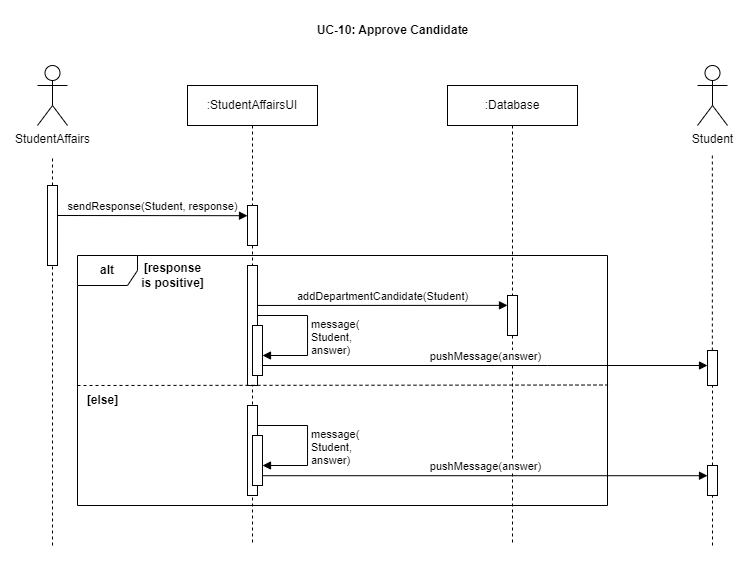

The diagram above was exported from draw.io. Its source (the exported page's mxGraphModel, read from the mxfile embedded in the PNG):
<mxGraphModel dx="961" dy="556" grid="1" gridSize="10" guides="1" tooltips="1" connect="1" arrows="1" fold="1" page="1" pageScale="1" pageWidth="850" pageHeight="1100" math="0" shadow="0">
  <root>
    <mxCell id="0" />
    <mxCell id="1" parent="0" />
    <mxCell id="LuG0s_IX9JZVY93klT4Y-1" value="UC-10: Approve Candidate" style="text;align=center;fontStyle=1;verticalAlign=middle;spacingLeft=3;spacingRight=3;strokeColor=none;rotatable=0;points=[[0,0.5],[1,0.5]];portConstraint=eastwest;html=1;" parent="1" vertex="1">
      <mxGeometry x="330" y="30" width="290" height="30" as="geometry" />
    </mxCell>
    <mxCell id="LuG0s_IX9JZVY93klT4Y-149" value="StudentAffairs" style="shape=umlActor;verticalLabelPosition=bottom;verticalAlign=top;html=1;" parent="1" vertex="1">
      <mxGeometry x="120" y="80" width="30" height="60" as="geometry" />
    </mxCell>
    <mxCell id="LuG0s_IX9JZVY93klT4Y-155" value="" style="endArrow=none;dashed=1;html=1;rounded=0;" parent="1" source="LuG0s_IX9JZVY93klT4Y-199" edge="1">
      <mxGeometry width="50" height="50" relative="1" as="geometry">
        <mxPoint x="135" y="590" as="sourcePoint" />
        <mxPoint x="135" y="170" as="targetPoint" />
      </mxGeometry>
    </mxCell>
    <mxCell id="LuG0s_IX9JZVY93klT4Y-197" value=":StudentAffairsUI" style="shape=umlLifeline;perimeter=lifelinePerimeter;whiteSpace=wrap;html=1;container=1;dropTarget=0;collapsible=0;recursiveResize=0;outlineConnect=0;portConstraint=eastwest;newEdgeStyle={&quot;edgeStyle&quot;:&quot;elbowEdgeStyle&quot;,&quot;elbow&quot;:&quot;vertical&quot;,&quot;curved&quot;:0,&quot;rounded&quot;:0};" parent="1" vertex="1">
      <mxGeometry x="270" y="100" width="130" height="460" as="geometry" />
    </mxCell>
    <mxCell id="LuG0s_IX9JZVY93klT4Y-205" value="" style="html=1;points=[];perimeter=orthogonalPerimeter;outlineConnect=0;targetShapes=umlLifeline;portConstraint=eastwest;newEdgeStyle={&quot;edgeStyle&quot;:&quot;elbowEdgeStyle&quot;,&quot;elbow&quot;:&quot;vertical&quot;,&quot;curved&quot;:0,&quot;rounded&quot;:0};" parent="LuG0s_IX9JZVY93klT4Y-197" vertex="1">
      <mxGeometry x="60" y="120" width="10" height="40" as="geometry" />
    </mxCell>
    <mxCell id="LuG0s_IX9JZVY93klT4Y-198" value=":Database" style="shape=umlLifeline;perimeter=lifelinePerimeter;whiteSpace=wrap;html=1;container=1;dropTarget=0;collapsible=0;recursiveResize=0;outlineConnect=0;portConstraint=eastwest;newEdgeStyle={&quot;edgeStyle&quot;:&quot;elbowEdgeStyle&quot;,&quot;elbow&quot;:&quot;vertical&quot;,&quot;curved&quot;:0,&quot;rounded&quot;:0};" parent="1" vertex="1">
      <mxGeometry x="530" y="100" width="130" height="460" as="geometry" />
    </mxCell>
    <mxCell id="LuG0s_IX9JZVY93klT4Y-200" value="" style="endArrow=none;dashed=1;html=1;rounded=0;" parent="1" target="LuG0s_IX9JZVY93klT4Y-199" edge="1">
      <mxGeometry width="50" height="50" relative="1" as="geometry">
        <mxPoint x="135" y="560" as="sourcePoint" />
        <mxPoint x="135" y="170" as="targetPoint" />
      </mxGeometry>
    </mxCell>
    <mxCell id="LuG0s_IX9JZVY93klT4Y-199" value="" style="html=1;points=[];perimeter=orthogonalPerimeter;outlineConnect=0;targetShapes=umlLifeline;portConstraint=eastwest;newEdgeStyle={&quot;edgeStyle&quot;:&quot;elbowEdgeStyle&quot;,&quot;elbow&quot;:&quot;vertical&quot;,&quot;curved&quot;:0,&quot;rounded&quot;:0};" parent="1" vertex="1">
      <mxGeometry x="130" y="200" width="10" height="80" as="geometry" />
    </mxCell>
    <mxCell id="LuG0s_IX9JZVY93klT4Y-209" value="&lt;b&gt;alt&lt;/b&gt;" style="shape=umlFrame;whiteSpace=wrap;html=1;pointerEvents=0;" parent="1" vertex="1">
      <mxGeometry x="160" y="270" width="530" height="250" as="geometry" />
    </mxCell>
    <mxCell id="LuG0s_IX9JZVY93klT4Y-210" value="&lt;b&gt;[response&lt;br&gt;is positive]&lt;/b&gt;" style="text;html=1;align=center;verticalAlign=middle;resizable=0;points=[];autosize=1;strokeColor=none;fillColor=none;" parent="1" vertex="1">
      <mxGeometry x="210" y="270" width="90" height="40" as="geometry" />
    </mxCell>
    <mxCell id="LuG0s_IX9JZVY93klT4Y-211" value="" style="html=1;points=[];perimeter=orthogonalPerimeter;outlineConnect=0;targetShapes=umlLifeline;portConstraint=eastwest;newEdgeStyle={&quot;edgeStyle&quot;:&quot;elbowEdgeStyle&quot;,&quot;elbow&quot;:&quot;vertical&quot;,&quot;curved&quot;:0,&quot;rounded&quot;:0};" parent="1" vertex="1">
      <mxGeometry x="330" y="280" width="10" height="120" as="geometry" />
    </mxCell>
    <mxCell id="LuG0s_IX9JZVY93klT4Y-212" value="" style="html=1;points=[];perimeter=orthogonalPerimeter;outlineConnect=0;targetShapes=umlLifeline;portConstraint=eastwest;newEdgeStyle={&quot;edgeStyle&quot;:&quot;elbowEdgeStyle&quot;,&quot;elbow&quot;:&quot;vertical&quot;,&quot;curved&quot;:0,&quot;rounded&quot;:0};" parent="1" vertex="1">
      <mxGeometry x="590" y="310" width="10" height="40" as="geometry" />
    </mxCell>
    <mxCell id="LuG0s_IX9JZVY93klT4Y-213" value="addDepartmentCandidate(Student)" style="html=1;verticalAlign=bottom;endArrow=block;edgeStyle=elbowEdgeStyle;elbow=vertical;curved=0;rounded=0;" parent="1" target="LuG0s_IX9JZVY93klT4Y-212" edge="1">
      <mxGeometry width="80" relative="1" as="geometry">
        <mxPoint x="340" y="319.96" as="sourcePoint" />
        <mxPoint x="420" y="319.96" as="targetPoint" />
      </mxGeometry>
    </mxCell>
    <mxCell id="LuG0s_IX9JZVY93klT4Y-214" value="" style="endArrow=none;dashed=1;html=1;rounded=0;entryX=1.001;entryY=0.518;entryDx=0;entryDy=0;entryPerimeter=0;" parent="1" target="LuG0s_IX9JZVY93klT4Y-209" edge="1">
      <mxGeometry width="50" height="50" relative="1" as="geometry">
        <mxPoint x="160" y="400" as="sourcePoint" />
        <mxPoint x="210" y="350" as="targetPoint" />
      </mxGeometry>
    </mxCell>
    <mxCell id="LuG0s_IX9JZVY93klT4Y-217" value="Student" style="shape=umlActor;verticalLabelPosition=bottom;verticalAlign=top;html=1;" parent="1" vertex="1">
      <mxGeometry x="780" y="80" width="30" height="60" as="geometry" />
    </mxCell>
    <mxCell id="LuG0s_IX9JZVY93klT4Y-218" value="" style="endArrow=none;dashed=1;html=1;rounded=0;" parent="1" source="LuG0s_IX9JZVY93klT4Y-220" edge="1">
      <mxGeometry width="50" height="50" relative="1" as="geometry">
        <mxPoint x="794.85" y="600" as="sourcePoint" />
        <mxPoint x="794.85" y="170" as="targetPoint" />
      </mxGeometry>
    </mxCell>
    <mxCell id="LuG0s_IX9JZVY93klT4Y-219" value="pushMessage(answer)" style="html=1;verticalAlign=bottom;endArrow=block;edgeStyle=elbowEdgeStyle;elbow=vertical;curved=0;rounded=0;" parent="1" target="LuG0s_IX9JZVY93klT4Y-220" edge="1" source="8dzeB8qvU-59RwJF71Fo-2">
      <mxGeometry width="80" relative="1" as="geometry">
        <mxPoint x="605" y="380.0000000000001" as="sourcePoint" />
        <mxPoint x="515" y="370.25" as="targetPoint" />
        <Array as="points">
          <mxPoint x="630" y="380" />
          <mxPoint x="610" y="370" />
          <mxPoint x="640" y="380" />
        </Array>
      </mxGeometry>
    </mxCell>
    <mxCell id="LuG0s_IX9JZVY93klT4Y-221" value="" style="endArrow=none;dashed=1;html=1;rounded=0;" parent="1" source="LuG0s_IX9JZVY93klT4Y-226" target="LuG0s_IX9JZVY93klT4Y-220" edge="1">
      <mxGeometry width="50" height="50" relative="1" as="geometry">
        <mxPoint x="794.85" y="600" as="sourcePoint" />
        <mxPoint x="794.85" y="170" as="targetPoint" />
      </mxGeometry>
    </mxCell>
    <mxCell id="LuG0s_IX9JZVY93klT4Y-220" value="" style="html=1;points=[];perimeter=orthogonalPerimeter;outlineConnect=0;targetShapes=umlLifeline;portConstraint=eastwest;newEdgeStyle={&quot;edgeStyle&quot;:&quot;elbowEdgeStyle&quot;,&quot;elbow&quot;:&quot;vertical&quot;,&quot;curved&quot;:0,&quot;rounded&quot;:0};" parent="1" vertex="1">
      <mxGeometry x="790" y="365" width="10" height="35" as="geometry" />
    </mxCell>
    <mxCell id="LuG0s_IX9JZVY93klT4Y-222" value="&lt;b&gt;[else]&lt;/b&gt;" style="text;html=1;align=center;verticalAlign=middle;resizable=0;points=[];autosize=1;strokeColor=none;fillColor=none;" parent="1" vertex="1">
      <mxGeometry x="160" y="400" width="50" height="30" as="geometry" />
    </mxCell>
    <mxCell id="LuG0s_IX9JZVY93klT4Y-223" value="" style="html=1;points=[];perimeter=orthogonalPerimeter;outlineConnect=0;targetShapes=umlLifeline;portConstraint=eastwest;newEdgeStyle={&quot;edgeStyle&quot;:&quot;elbowEdgeStyle&quot;,&quot;elbow&quot;:&quot;vertical&quot;,&quot;curved&quot;:0,&quot;rounded&quot;:0};" parent="1" vertex="1">
      <mxGeometry x="330" y="420" width="10" height="90" as="geometry" />
    </mxCell>
    <mxCell id="LuG0s_IX9JZVY93klT4Y-227" value="" style="endArrow=none;dashed=1;html=1;rounded=0;" parent="1" target="LuG0s_IX9JZVY93klT4Y-226" edge="1">
      <mxGeometry width="50" height="50" relative="1" as="geometry">
        <mxPoint x="795" y="560" as="sourcePoint" />
        <mxPoint x="795" y="390" as="targetPoint" />
      </mxGeometry>
    </mxCell>
    <mxCell id="LuG0s_IX9JZVY93klT4Y-226" value="" style="html=1;points=[];perimeter=orthogonalPerimeter;outlineConnect=0;targetShapes=umlLifeline;portConstraint=eastwest;newEdgeStyle={&quot;edgeStyle&quot;:&quot;elbowEdgeStyle&quot;,&quot;elbow&quot;:&quot;vertical&quot;,&quot;curved&quot;:0,&quot;rounded&quot;:0};" parent="1" vertex="1">
      <mxGeometry x="790" y="480" width="10" height="30" as="geometry" />
    </mxCell>
    <mxCell id="LuG0s_IX9JZVY93klT4Y-228" value="pushMessage(answer)" style="html=1;verticalAlign=bottom;endArrow=block;edgeStyle=elbowEdgeStyle;elbow=vertical;curved=0;rounded=0;" parent="1" source="8dzeB8qvU-59RwJF71Fo-4" edge="1" target="LuG0s_IX9JZVY93klT4Y-226">
      <mxGeometry width="80" relative="1" as="geometry">
        <mxPoint x="600" y="499.8620689655172" as="sourcePoint" />
        <mxPoint x="-10" y="504.94" as="targetPoint" />
      </mxGeometry>
    </mxCell>
    <mxCell id="8dzeB8qvU-59RwJF71Fo-1" value="sendResponse(Student, response)" style="html=1;verticalAlign=bottom;endArrow=block;edgeStyle=elbowEdgeStyle;elbow=vertical;curved=0;rounded=0;" edge="1" parent="1" target="LuG0s_IX9JZVY93klT4Y-205">
      <mxGeometry width="80" relative="1" as="geometry">
        <mxPoint x="140" y="230" as="sourcePoint" />
        <mxPoint x="220" y="230" as="targetPoint" />
      </mxGeometry>
    </mxCell>
    <mxCell id="8dzeB8qvU-59RwJF71Fo-2" value="" style="html=1;points=[];perimeter=orthogonalPerimeter;outlineConnect=0;targetShapes=umlLifeline;portConstraint=eastwest;newEdgeStyle={&quot;edgeStyle&quot;:&quot;elbowEdgeStyle&quot;,&quot;elbow&quot;:&quot;vertical&quot;,&quot;curved&quot;:0,&quot;rounded&quot;:0};" vertex="1" parent="1">
      <mxGeometry x="335" y="340" width="10" height="50" as="geometry" />
    </mxCell>
    <mxCell id="8dzeB8qvU-59RwJF71Fo-3" value="message(&lt;br&gt;Student,&lt;br&gt;answer)" style="html=1;align=left;spacingLeft=2;endArrow=block;rounded=0;edgeStyle=orthogonalEdgeStyle;curved=0;rounded=0;" edge="1" parent="1" target="8dzeB8qvU-59RwJF71Fo-2" source="LuG0s_IX9JZVY93klT4Y-211">
      <mxGeometry x="0.0588" relative="1" as="geometry">
        <mxPoint x="355" y="322.5" as="sourcePoint" />
        <Array as="points">
          <mxPoint x="390" y="330" />
          <mxPoint x="390" y="370" />
        </Array>
        <mxPoint as="offset" />
      </mxGeometry>
    </mxCell>
    <mxCell id="8dzeB8qvU-59RwJF71Fo-4" value="" style="html=1;points=[];perimeter=orthogonalPerimeter;outlineConnect=0;targetShapes=umlLifeline;portConstraint=eastwest;newEdgeStyle={&quot;edgeStyle&quot;:&quot;elbowEdgeStyle&quot;,&quot;elbow&quot;:&quot;vertical&quot;,&quot;curved&quot;:0,&quot;rounded&quot;:0};" vertex="1" parent="1">
      <mxGeometry x="335" y="450" width="10" height="50" as="geometry" />
    </mxCell>
    <mxCell id="8dzeB8qvU-59RwJF71Fo-5" value="message(&lt;br&gt;Student,&lt;br&gt;answer)" style="html=1;align=left;spacingLeft=2;endArrow=block;rounded=0;edgeStyle=orthogonalEdgeStyle;curved=0;rounded=0;" edge="1" parent="1" target="8dzeB8qvU-59RwJF71Fo-4">
      <mxGeometry x="0.0588" relative="1" as="geometry">
        <mxPoint x="340" y="440" as="sourcePoint" />
        <Array as="points">
          <mxPoint x="390" y="440" />
          <mxPoint x="390" y="480" />
        </Array>
        <mxPoint as="offset" />
      </mxGeometry>
    </mxCell>
  </root>
</mxGraphModel>